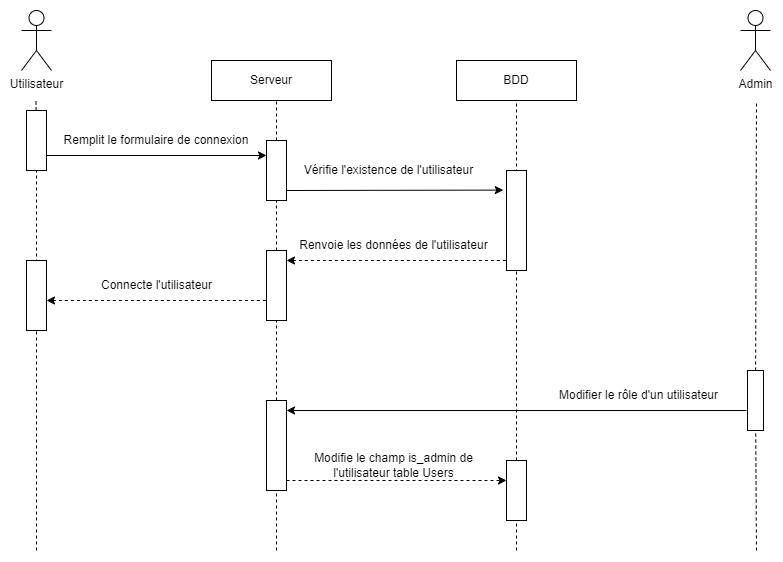

The diagram above was exported from draw.io. Its source (the exported page's mxGraphModel, read from the mxfile embedded in the PNG):
<mxGraphModel dx="1180" dy="635" grid="1" gridSize="10" guides="1" tooltips="1" connect="1" arrows="1" fold="1" page="1" pageScale="1" pageWidth="827" pageHeight="1169" background="#ffffff" math="0" shadow="0">
  <root>
    <mxCell id="0" />
    <mxCell id="1" parent="0" />
    <mxCell id="2" value="" style="endArrow=none;dashed=1;html=1;rounded=0;" edge="1" parent="1">
      <mxGeometry width="50" height="50" relative="1" as="geometry">
        <mxPoint x="520" y="890" as="sourcePoint" />
        <mxPoint x="520" y="440" as="targetPoint" />
      </mxGeometry>
    </mxCell>
    <mxCell id="3" value="" style="endArrow=none;dashed=1;html=1;rounded=0;" edge="1" source="14" parent="1">
      <mxGeometry width="50" height="50" relative="1" as="geometry">
        <mxPoint x="280" y="950" as="sourcePoint" />
        <mxPoint x="280" y="440" as="targetPoint" />
      </mxGeometry>
    </mxCell>
    <mxCell id="4" value="" style="endArrow=none;dashed=1;html=1;rounded=0;" edge="1" source="20" parent="1">
      <mxGeometry width="50" height="50" relative="1" as="geometry">
        <mxPoint x="760" y="950" as="sourcePoint" />
        <mxPoint x="760" y="440" as="targetPoint" />
      </mxGeometry>
    </mxCell>
    <mxCell id="5" value="Utilisateur" style="shape=umlActor;verticalLabelPosition=bottom;verticalAlign=top;html=1;outlineConnect=0;" vertex="1" parent="1">
      <mxGeometry x="25" y="350" width="30" height="60" as="geometry" />
    </mxCell>
    <mxCell id="6" value="" style="endArrow=classic;html=1;rounded=0;entryX=0;entryY=0.25;entryDx=0;entryDy=0;exitX=1;exitY=0.75;exitDx=0;exitDy=0;" edge="1" source="12" target="14" parent="1">
      <mxGeometry width="50" height="50" relative="1" as="geometry">
        <mxPoint x="40" y="494.56999999999994" as="sourcePoint" />
        <mxPoint x="280" y="494.56999999999994" as="targetPoint" />
      </mxGeometry>
    </mxCell>
    <mxCell id="7" value="Remplit le formulaire de connexion" style="text;html=1;align=center;verticalAlign=middle;whiteSpace=wrap;rounded=0;" vertex="1" parent="1">
      <mxGeometry x="65" y="464.56999999999994" width="190" height="30" as="geometry" />
    </mxCell>
    <mxCell id="8" value="" style="endArrow=none;dashed=1;html=1;rounded=0;" edge="1" source="12" parent="1">
      <mxGeometry width="50" height="50" relative="1" as="geometry">
        <mxPoint x="39.47" y="950" as="sourcePoint" />
        <mxPoint x="39.47" y="440" as="targetPoint" />
      </mxGeometry>
    </mxCell>
    <mxCell id="9" value="Serveur" style="rounded=0;whiteSpace=wrap;html=1;" vertex="1" parent="1">
      <mxGeometry x="215" y="400" width="120" height="40" as="geometry" />
    </mxCell>
    <mxCell id="10" value="BDD" style="rounded=0;whiteSpace=wrap;html=1;" vertex="1" parent="1">
      <mxGeometry x="460" y="400" width="120" height="40" as="geometry" />
    </mxCell>
    <mxCell id="11" value="" style="endArrow=none;dashed=1;html=1;rounded=0;" edge="1" target="12" parent="1">
      <mxGeometry width="50" height="50" relative="1" as="geometry">
        <mxPoint x="40" y="890" as="sourcePoint" />
        <mxPoint x="39.47" y="440" as="targetPoint" />
      </mxGeometry>
    </mxCell>
    <mxCell id="12" value="" style="rounded=0;whiteSpace=wrap;html=1;" vertex="1" parent="1">
      <mxGeometry x="30" y="450" width="20" height="60" as="geometry" />
    </mxCell>
    <mxCell id="13" value="" style="endArrow=none;dashed=1;html=1;rounded=0;" edge="1" source="24" target="14" parent="1">
      <mxGeometry width="50" height="50" relative="1" as="geometry">
        <mxPoint x="280" y="890" as="sourcePoint" />
        <mxPoint x="280" y="440" as="targetPoint" />
      </mxGeometry>
    </mxCell>
    <mxCell id="14" value="" style="rounded=0;whiteSpace=wrap;html=1;" vertex="1" parent="1">
      <mxGeometry x="270" y="480" width="20" height="60" as="geometry" />
    </mxCell>
    <mxCell id="15" value="" style="endArrow=classic;html=1;rounded=0;exitX=1;exitY=0.75;exitDx=0;exitDy=0;entryX=-0.162;entryY=0.196;entryDx=0;entryDy=0;entryPerimeter=0;" edge="1" target="17" parent="1">
      <mxGeometry width="50" height="50" relative="1" as="geometry">
        <mxPoint x="290" y="530" as="sourcePoint" />
        <mxPoint x="460" y="531.35" as="targetPoint" />
      </mxGeometry>
    </mxCell>
    <mxCell id="16" value="Vérifie l'existence de l'utilisateur" style="text;html=1;align=center;verticalAlign=middle;whiteSpace=wrap;rounded=0;" vertex="1" parent="1">
      <mxGeometry x="300" y="494.56999999999994" width="185" height="30" as="geometry" />
    </mxCell>
    <mxCell id="17" value="" style="rounded=0;whiteSpace=wrap;html=1;" vertex="1" parent="1">
      <mxGeometry x="510" y="510" width="20" height="100" as="geometry" />
    </mxCell>
    <mxCell id="18" value="Admin" style="shape=umlActor;verticalLabelPosition=bottom;verticalAlign=top;html=1;outlineConnect=0;" vertex="1" parent="1">
      <mxGeometry x="744" y="350" width="30" height="60" as="geometry" />
    </mxCell>
    <mxCell id="19" value="" style="endArrow=none;dashed=1;html=1;rounded=0;" edge="1" target="20" parent="1">
      <mxGeometry width="50" height="50" relative="1" as="geometry">
        <mxPoint x="760" y="890" as="sourcePoint" />
        <mxPoint x="760" y="580" as="targetPoint" />
      </mxGeometry>
    </mxCell>
    <mxCell id="20" value="" style="rounded=0;whiteSpace=wrap;html=1;" vertex="1" parent="1">
      <mxGeometry x="751" y="710" width="16" height="60" as="geometry" />
    </mxCell>
    <mxCell id="21" value="" style="endArrow=none;html=1;rounded=0;entryX=0;entryY=0.25;entryDx=0;entryDy=0;endFill=0;startArrow=classic;startFill=1;" edge="1" parent="1">
      <mxGeometry width="50" height="50" relative="1" as="geometry">
        <mxPoint x="290" y="750" as="sourcePoint" />
        <mxPoint x="750" y="750" as="targetPoint" />
      </mxGeometry>
    </mxCell>
    <mxCell id="22" value="Modifier le rôle d'un utilisateur" style="text;html=1;align=center;verticalAlign=middle;whiteSpace=wrap;rounded=0;" vertex="1" parent="1">
      <mxGeometry x="550" y="720" width="185" height="30" as="geometry" />
    </mxCell>
    <mxCell id="23" value="" style="endArrow=none;dashed=1;html=1;rounded=0;" edge="1" target="24" parent="1">
      <mxGeometry width="50" height="50" relative="1" as="geometry">
        <mxPoint x="280" y="890" as="sourcePoint" />
        <mxPoint x="280" y="680" as="targetPoint" />
      </mxGeometry>
    </mxCell>
    <mxCell id="24" value="" style="rounded=0;whiteSpace=wrap;html=1;" vertex="1" parent="1">
      <mxGeometry x="270" y="740" width="20" height="90" as="geometry" />
    </mxCell>
    <mxCell id="25" value="" style="endArrow=classic;html=1;rounded=0;exitX=1;exitY=0.75;exitDx=0;exitDy=0;dashed=1;" edge="1" parent="1">
      <mxGeometry width="50" height="50" relative="1" as="geometry">
        <mxPoint x="290" y="820" as="sourcePoint" />
        <mxPoint x="510" y="820" as="targetPoint" />
      </mxGeometry>
    </mxCell>
    <mxCell id="26" value="Modifie le champ is_admin de l'utilisateur table Users" style="text;html=1;align=center;verticalAlign=middle;whiteSpace=wrap;rounded=0;" vertex="1" parent="1">
      <mxGeometry x="290" y="790" width="215" height="30" as="geometry" />
    </mxCell>
    <mxCell id="27" value="" style="rounded=0;whiteSpace=wrap;html=1;" vertex="1" parent="1">
      <mxGeometry x="510" y="800" width="20" height="60" as="geometry" />
    </mxCell>
    <mxCell id="28" value="" style="endArrow=none;html=1;rounded=0;entryX=0;entryY=0.25;entryDx=0;entryDy=0;endFill=0;startArrow=classic;startFill=1;dashed=1;" edge="1" parent="1">
      <mxGeometry width="50" height="50" relative="1" as="geometry">
        <mxPoint x="290" y="600" as="sourcePoint" />
        <mxPoint x="510" y="600" as="targetPoint" />
      </mxGeometry>
    </mxCell>
    <mxCell id="29" value="" style="rounded=0;whiteSpace=wrap;html=1;" vertex="1" parent="1">
      <mxGeometry x="270" y="590" width="20" height="70" as="geometry" />
    </mxCell>
    <mxCell id="30" value="" style="endArrow=none;html=1;rounded=0;entryX=0;entryY=0.25;entryDx=0;entryDy=0;endFill=0;startArrow=classic;startFill=1;dashed=1;" edge="1" parent="1">
      <mxGeometry width="50" height="50" relative="1" as="geometry">
        <mxPoint x="50" y="640" as="sourcePoint" />
        <mxPoint x="270" y="640" as="targetPoint" />
      </mxGeometry>
    </mxCell>
    <mxCell id="31" value="" style="rounded=0;whiteSpace=wrap;html=1;" vertex="1" parent="1">
      <mxGeometry x="30" y="600" width="20" height="70" as="geometry" />
    </mxCell>
    <mxCell id="32" value="Connecte l'utilisateur" style="text;html=1;align=center;verticalAlign=middle;whiteSpace=wrap;rounded=0;" vertex="1" parent="1">
      <mxGeometry x="67.5" y="610" width="185" height="30" as="geometry" />
    </mxCell>
    <mxCell id="33" value="Renvoie les données de l'utilisateur" style="text;html=1;align=center;verticalAlign=middle;whiteSpace=wrap;rounded=0;" vertex="1" parent="1">
      <mxGeometry x="300" y="570" width="195" height="30" as="geometry" />
    </mxCell>
  </root>
</mxGraphModel>